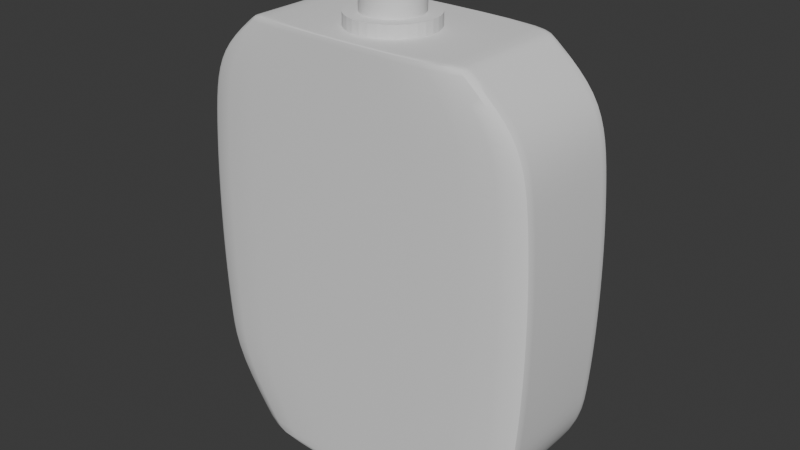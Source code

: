 # Source: Perfume_Bottle.blend  (saved by Blender 4.3.34; exported with 4.5.12 LTS)
import bpy
from mathutils import Matrix  # noqa: F401  (used for matrix-valued properties, if any)

bpy.ops.wm.read_factory_settings(use_empty=True)
scene = bpy.context.scene
scene.name = 'Scene'

# ---- collections
col_collection = bpy.data.collections.new('Collection'); scene.collection.children.link(col_collection)

# ---- node groups
ng_smooth_by_angle = bpy.data.node_groups.new('Smooth by Angle', 'GeometryNodeTree')
_s = ng_smooth_by_angle.interface.new_socket(name='Mesh', in_out='OUTPUT', socket_type='NodeSocketGeometry')
_s = ng_smooth_by_angle.interface.new_socket(name='Mesh', in_out='INPUT', socket_type='NodeSocketGeometry')
_s = ng_smooth_by_angle.interface.new_socket(name='Angle', in_out='INPUT', socket_type='NodeSocketFloat')
_s.subtype = 'ANGLE'
_s.default_value = 0.5236
_s.min_value = 0.0
_s.max_value = 3.142
_s.description = 'Maximum face angle for smooth edges'
_s = ng_smooth_by_angle.interface.new_socket(name='Ignore Sharpness', in_out='INPUT', socket_type='NodeSocketBool')
_s.force_non_field = True
ng_smooth_by_angle.description = 'Set the sharpness of mesh edges based on the angle between the neighboring faces'
ng_smooth_by_angle.is_modifier = True
_N = ng_smooth_by_angle.nodes; _L = ng_smooth_by_angle.links
n0 = _N.new('GeometryNodeSetShadeSmooth'); n0.name = 'Set Shade Smooth'; n0.location = (120, -80)
n0.domain = 'EDGE'
n1 = _N.new('GeometryNodeSetShadeSmooth'); n1.name = 'Set Shade Smooth.001'; n1.location = (300, -80)
n2 = _N.new('NodeGroupOutput'); n2.name = 'Group Output'; n2.location = (480, -80)
n3 = _N.new('GeometryNodeInputMeshEdgeAngle'); n3.name = 'Edge Angle'; n3.location = (-440, -240)
n4 = _N.new('NodeGroupInput'); n4.name = 'Group Input'; n4.location = (-80, -80)
n5 = _N.new('GeometryNodeInputEdgeSmooth'); n5.name = 'Is Edge Smooth'; n5.location = (-260, -120)
n6 = _N.new('GeometryNodeInputShadeSmooth'); n6.name = 'Is Shade Smooth'; n6.location = (-440, -397)
n7 = _N.new('FunctionNodeCompare'); n7.name = 'Compare'; n7.location = (-260, -260)
n7.operation = 'LESS_EQUAL'
n7.inputs[6].default_value = (0.0, 0.0, 0.0, 0.0)
n7.inputs[7].default_value = (0.0, 0.0, 0.0, 0.0)
n8 = _N.new('FunctionNodeBooleanMath'); n8.name = 'Boolean Math.001'; n8.location = (-80, -260)
n9 = _N.new('NodeGroupInput'); n9.name = 'Group Input.001'; n9.location = (-440, -329)
n10 = _N.new('NodeGroupInput'); n10.name = 'Group Input.002'; n10.location = (-259, -189)
n11 = _N.new('FunctionNodeBooleanMath'); n11.name = 'Boolean Math'; n11.location = (-80, -149)
n11.operation = 'OR'
n12 = _N.new('FunctionNodeBooleanMath'); n12.name = 'Boolean Math.002'; n12.location = (-260, -380)
n12.operation = 'OR'
n13 = _N.new('NodeGroupInput'); n13.name = 'Group Input.003'; n13.location = (-440, -460)
_L.new(n3.outputs[0], n7.inputs[0])
_L.new(n1.outputs[0], n2.inputs[0])
_L.new(n9.outputs[1], n7.inputs[1])
_L.new(n7.outputs[0], n8.inputs[0])
_L.new(n4.outputs[0], n0.inputs[0])
_L.new(n0.outputs[0], n1.inputs[0])
_L.new(n8.outputs[0], n0.inputs[2])
_L.new(n10.outputs[2], n11.inputs[1])
_L.new(n5.outputs[0], n11.inputs[0])
_L.new(n11.outputs[0], n0.inputs[1])
_L.new(n13.outputs[2], n12.inputs[1])
_L.new(n6.outputs[0], n12.inputs[0])
_L.new(n12.outputs[0], n8.inputs[1])
n2.is_active_output = True

# ---- world
world_world = bpy.data.worlds.new('World'); scene.world = world_world
world_world.use_nodes = True; world_world.node_tree.nodes.clear()
_N = world_world.node_tree.nodes; _L = world_world.node_tree.links
n0 = _N.new('ShaderNodeOutputWorld'); n0.name = 'World Output'; n0.location = (300, 300)
n1 = _N.new('ShaderNodeBackground'); n1.name = 'Background'; n1.location = (10, 300)
n1.inputs[0].default_value = (0.05088, 0.05088, 0.05088, 1.0)
_L.new(n1.outputs[0], n0.inputs[0])
n0.is_active_output = True
world_world.color = (0.05088, 0.05088, 0.05088)
world_world.sun_shadow_jitter_overblur = 0.0

# ---- meshes
me_plane = bpy.data.meshes.new('Plane')
me_plane.from_pydata([(-0.7375, -1.214, 9.37e-09), (0.7375, -1.214, 9.37e-09), (-0.6957, 1.214, -9.37e-09), (0.6957, 1.214, -9.37e-09), (-1.065, -0.8406, 6.486e-09), (-1.066, 0.8321, -6.42e-09), (-1.098, -0.5956, 4.596e-09), (-1.119, -0.3104, 2.395e-09), (-1.126, -0.004261, 3.288e-11), (-1.12, 0.3019, -2.329e-09), (-1.099, 0.5871, -4.53e-09), (1.066, 0.8321, -6.42e-09), (1.065, -0.8406, 6.486e-09), (1.099, 0.5871, -4.53e-09), (1.12, 0.3019, -2.329e-09), (1.126, -0.004261, 3.288e-11), (1.119, -0.3104, 2.395e-09), (1.098, -0.5956, 4.596e-09), (-0.9624, 1.023, -7.895e-09), (0.9624, 1.023, -7.895e-09), (0.6957, 1.214, -9.37e-09), (-0.6957, 1.214, -9.37e-09), (-0.7375, -1.214, 9.37e-09), (0.7375, -1.214, 9.37e-09), (-0.7375, -1.214, -0.8782), (0.7375, -1.214, -0.8782), (0.6957, 1.214, -0.8782), (-0.6957, 1.214, -0.8782), (1.099, 0.5871, -0.8782), (1.066, 0.8321, -0.8782), (-1.066, 0.8321, -0.8782), (-1.099, 0.5871, -0.8782), (1.12, 0.3019, -0.8782), (-1.12, 0.3019, -0.8782), (1.126, -0.004261, -0.8782), (-1.126, -0.004261, -0.8782), (1.119, -0.3104, -0.8782), (-1.119, -0.3104, -0.8782), (1.098, -0.5956, -0.8782), (-1.098, -0.5956, -0.8782), (1.065, -0.8406, -0.8782), (-1.065, -0.8406, -0.8782), (-0.7375, -1.214, -0.8782), (0.7375, -1.214, -0.8782), (-0.9624, 1.023, -0.8782), (0.6957, 1.214, -0.8782), (-0.6957, 1.214, -0.8782), (0.9624, 1.023, -0.8782), (-1.098, -0.5956, -0.7767), (-1.098, -0.5956, -0.1015), (-1.098, -0.5956, -0.6642), (-1.098, -0.5956, -0.5516), (-1.098, -0.5956, -0.4391), (-1.098, -0.5956, -0.3266), (-1.098, -0.5956, -0.214), (-1.119, -0.3104, -0.1022), (-1.119, -0.3104, -0.776), (-1.119, -0.3104, -0.2145), (-1.119, -0.3104, -0.3268), (-1.119, -0.3104, -0.4391), (-1.119, -0.3104, -0.5514), (-1.119, -0.3104, -0.6637), (-0.7375, -1.214, -0.7797), (-0.7375, -1.214, -0.09846), (-0.7375, -1.214, -0.6662), (-0.7375, -1.214, -0.5527), (-0.7375, -1.214, -0.4391), (-0.7375, -1.214, -0.3256), (-0.7375, -1.214, -0.212), (-1.065, -0.8406, -0.1002), (-1.065, -0.8406, -0.778), (-1.065, -0.8406, -0.2132), (-1.065, -0.8406, -0.3261), (-1.065, -0.8406, -0.4391), (-1.065, -0.8406, -0.5521), (-1.065, -0.8406, -0.665), (1.12, 0.3019, -0.7756), (1.12, 0.3019, -0.1026), (1.12, 0.3019, -0.6634), (1.12, 0.3019, -0.5513), (1.12, 0.3019, -0.4391), (1.12, 0.3019, -0.3269), (1.12, 0.3019, -0.2148), (1.126, -0.004261, -0.1026), (1.126, -0.004261, -0.7756), (1.126, -0.004261, -0.2148), (1.126, -0.004261, -0.3269), (1.126, -0.004261, -0.4391), (1.126, -0.004261, -0.5513), (1.126, -0.004261, -0.6634), (0.6957, 1.214, -0.7809), (0.6957, 1.214, -0.09733), (0.6957, 1.214, -0.667), (0.6957, 1.214, -0.553), (0.6957, 1.214, -0.4391), (0.6957, 1.214, -0.3252), (0.6957, 1.214, -0.2113), (0.6957, 1.214, -0.09846), (0.6957, 1.214, -0.7797), (0.6957, 1.214, -0.212), (0.6957, 1.214, -0.3256), (0.6957, 1.214, -0.4391), (0.6957, 1.214, -0.5527), (0.6957, 1.214, -0.6662), (1.066, 0.8321, -0.7767), (1.066, 0.8321, -0.1015), (1.066, 0.8321, -0.6642), (1.066, 0.8321, -0.5516), (1.066, 0.8321, -0.4391), (1.066, 0.8321, -0.3266), (1.066, 0.8321, -0.214), (1.099, 0.5871, -0.1022), (1.099, 0.5871, -0.776), (1.099, 0.5871, -0.2145), (1.099, 0.5871, -0.3268), (1.099, 0.5871, -0.4391), (1.099, 0.5871, -0.5514), (1.099, 0.5871, -0.6637), (0.7375, -1.214, -0.7797), (0.7375, -1.214, -0.09846), (0.7375, -1.214, -0.6662), (0.7375, -1.214, -0.5527), (0.7375, -1.214, -0.4391), (0.7375, -1.214, -0.3256), (0.7375, -1.214, -0.212), (0.7375, -1.214, -0.09733), (0.7375, -1.214, -0.7809), (0.7375, -1.214, -0.2113), (0.7375, -1.214, -0.3252), (0.7375, -1.214, -0.4391), (0.7375, -1.214, -0.553), (0.7375, -1.214, -0.667), (-1.126, -0.004261, -0.7756), (-1.126, -0.004261, -0.1026), (-1.126, -0.004261, -0.6634), (-1.126, -0.004261, -0.5513), (-1.126, -0.004261, -0.4391), (-1.126, -0.004261, -0.3269), (-1.126, -0.004261, -0.2148), (-1.12, 0.3019, -0.1026), (-1.12, 0.3019, -0.7756), (-1.12, 0.3019, -0.2148), (-1.12, 0.3019, -0.3269), (-1.12, 0.3019, -0.4391), (-1.12, 0.3019, -0.5513), (-1.12, 0.3019, -0.6634), (-0.9624, 1.023, -0.778), (-0.9624, 1.023, -0.1002), (-0.9624, 1.023, -0.665), (-0.9624, 1.023, -0.5521), (-0.9624, 1.023, -0.4391), (-0.9624, 1.023, -0.3261), (-0.9624, 1.023, -0.2132), (-0.6957, 1.214, -0.09846), (-0.6957, 1.214, -0.7797), (-0.6957, 1.214, -0.212), (-0.6957, 1.214, -0.3256), (-0.6957, 1.214, -0.4391), (-0.6957, 1.214, -0.5527), (-0.6957, 1.214, -0.6662), (1.098, -0.5956, -0.7767), (1.098, -0.5956, -0.1015), (1.098, -0.5956, -0.6642), (1.098, -0.5956, -0.5516), (1.098, -0.5956, -0.4391), (1.098, -0.5956, -0.3266), (1.098, -0.5956, -0.214), (1.065, -0.8406, -0.1002), (1.065, -0.8406, -0.778), (1.065, -0.8406, -0.2132), (1.065, -0.8406, -0.3261), (1.065, -0.8406, -0.4391), (1.065, -0.8406, -0.5521), (1.065, -0.8406, -0.665), (0.9624, 1.023, -0.778), (0.9624, 1.023, -0.1002), (0.9624, 1.023, -0.665), (0.9624, 1.023, -0.5521), (0.9624, 1.023, -0.4391), (0.9624, 1.023, -0.3261), (0.9624, 1.023, -0.2132), (-1.099, 0.5871, -0.776), (-1.099, 0.5871, -0.1022), (-1.099, 0.5871, -0.6637), (-1.099, 0.5871, -0.5514), (-1.099, 0.5871, -0.4391), (-1.099, 0.5871, -0.3268), (-1.099, 0.5871, -0.2145), (-1.066, 0.8321, -0.1015), (-1.066, 0.8321, -0.7767), (-1.066, 0.8321, -0.214), (-1.066, 0.8321, -0.3266), (-1.066, 0.8321, -0.4391), (-1.066, 0.8321, -0.5516), (-1.066, 0.8321, -0.6642), (1.119, -0.3104, -0.1022), (1.119, -0.3104, -0.776), (1.119, -0.3104, -0.2145), (1.119, -0.3104, -0.3268), (1.119, -0.3104, -0.4391), (1.119, -0.3104, -0.5514), (1.119, -0.3104, -0.6637), (-0.7375, -1.214, -0.7809), (-0.7375, -1.214, -0.09733), (-0.7375, -1.214, -0.667), (-0.7375, -1.214, -0.553), (-0.7375, -1.214, -0.4391), (-0.7375, -1.214, -0.3252), (-0.7375, -1.214, -0.2113), (-0.6957, 1.214, -0.09733), (-0.6957, 1.214, -0.7809), (-0.6957, 1.214, -0.2113), (-0.6957, 1.214, -0.3252), (-0.6957, 1.214, -0.4391), (-0.6957, 1.214, -0.553), (-0.6957, 1.214, -0.667)], [], [(21, 2, 3, 20), (11, 13, 10, 5), (13, 14, 9, 10), (14, 15, 8, 9), (15, 16, 7, 8), (16, 17, 6, 7), (17, 12, 4, 6), (22, 4, 12, 23), (5, 18, 19, 11), (18, 21, 20, 19), (0, 22, 23, 1), (46, 45, 26, 27), (29, 30, 31, 28), (28, 31, 33, 32), (32, 33, 35, 34), (34, 35, 37, 36), (36, 37, 39, 38), (38, 39, 41, 40), (42, 43, 40, 41), (30, 29, 47, 44), (44, 47, 45, 46), (24, 25, 43, 42), (6, 4, 69, 49), (22, 0, 203, 63), (14, 13, 111, 77), (3, 2, 209, 91), (11, 19, 175, 105), (23, 12, 167, 119), (9, 8, 133, 139), (18, 5, 188, 147), (17, 16, 195, 161), (13, 11, 105, 111), (5, 10, 182, 188), (7, 6, 49, 55), (90, 210, 27, 26), (62, 202, 24, 42), (104, 174, 47, 29), (15, 14, 77, 83), (4, 22, 63, 69), (160, 196, 36, 38), (146, 189, 30, 44), (1, 23, 119, 125), (140, 132, 35, 33), (12, 17, 161, 167), (21, 18, 147, 153), (20, 3, 91, 97), (19, 20, 97, 175), (2, 21, 153, 209), (189, 181, 31, 30), (202, 126, 25, 24), (0, 1, 125, 203), (181, 140, 33, 31), (210, 154, 46, 27), (76, 112, 28, 32), (16, 15, 83, 195), (174, 98, 45, 47), (132, 56, 37, 35), (196, 84, 34, 36), (8, 7, 55, 133), (118, 168, 40, 43), (168, 160, 38, 40), (154, 146, 44, 46), (10, 9, 139, 182), (126, 118, 43, 25), (112, 104, 29, 28), (98, 90, 26, 45), (84, 76, 32, 34), (70, 62, 42, 41), (56, 48, 39, 37), (210, 90, 92, 215), (215, 92, 93, 214), (214, 93, 94, 213), (213, 94, 95, 212), (212, 95, 96, 211), (211, 96, 91, 209), (189, 146, 148, 194), (194, 148, 149, 193), (193, 149, 150, 192), (192, 150, 151, 191), (191, 151, 152, 190), (190, 152, 147, 188), (196, 160, 162, 201), (201, 162, 163, 200), (200, 163, 164, 199), (199, 164, 165, 198), (198, 165, 166, 197), (197, 166, 161, 195), (126, 202, 204, 131), (131, 204, 205, 130), (130, 205, 206, 129), (129, 206, 207, 128), (128, 207, 208, 127), (127, 208, 203, 125), (168, 118, 120, 173), (173, 120, 121, 172), (172, 121, 122, 171), (171, 122, 123, 170), (170, 123, 124, 169), (169, 124, 119, 167), (140, 181, 183, 145), (145, 183, 184, 144), (144, 184, 185, 143), (143, 185, 186, 142), (142, 186, 187, 141), (141, 187, 182, 139), (154, 210, 215, 159), (159, 215, 214, 158), (158, 214, 213, 157), (157, 213, 212, 156), (156, 212, 211, 155), (155, 211, 209, 153), (202, 62, 64, 204), (204, 64, 65, 205), (205, 65, 66, 206), (206, 66, 67, 207), (207, 67, 68, 208), (208, 68, 63, 203), (112, 76, 78, 117), (117, 78, 79, 116), (116, 79, 80, 115), (115, 80, 81, 114), (114, 81, 82, 113), (113, 82, 77, 111), (98, 174, 176, 103), (103, 176, 177, 102), (102, 177, 178, 101), (101, 178, 179, 100), (100, 179, 180, 99), (99, 180, 175, 97), (56, 132, 134, 61), (61, 134, 135, 60), (60, 135, 136, 59), (59, 136, 137, 58), (58, 137, 138, 57), (57, 138, 133, 55), (84, 196, 201, 89), (89, 201, 200, 88), (88, 200, 199, 87), (87, 199, 198, 86), (86, 198, 197, 85), (85, 197, 195, 83), (70, 48, 50, 75), (75, 50, 51, 74), (74, 51, 52, 73), (73, 52, 53, 72), (72, 53, 54, 71), (71, 54, 49, 69), (181, 189, 194, 183), (183, 194, 193, 184), (184, 193, 192, 185), (185, 192, 191, 186), (186, 191, 190, 187), (187, 190, 188, 182), (174, 104, 106, 176), (176, 106, 107, 177), (177, 107, 108, 178), (178, 108, 109, 179), (179, 109, 110, 180), (180, 110, 105, 175), (160, 168, 173, 162), (162, 173, 172, 163), (163, 172, 171, 164), (164, 171, 170, 165), (165, 170, 169, 166), (166, 169, 167, 161), (146, 154, 159, 148), (148, 159, 158, 149), (149, 158, 157, 150), (150, 157, 156, 151), (151, 156, 155, 152), (152, 155, 153, 147), (132, 140, 145, 134), (134, 145, 144, 135), (135, 144, 143, 136), (136, 143, 142, 137), (137, 142, 141, 138), (138, 141, 139, 133), (118, 126, 131, 120), (120, 131, 130, 121), (121, 130, 129, 122), (122, 129, 128, 123), (123, 128, 127, 124), (124, 127, 125, 119), (104, 112, 117, 106), (106, 117, 116, 107), (107, 116, 115, 108), (108, 115, 114, 109), (109, 114, 113, 110), (110, 113, 111, 105), (90, 98, 103, 92), (92, 103, 102, 93), (93, 102, 101, 94), (94, 101, 100, 95), (95, 100, 99, 96), (96, 99, 97, 91), (76, 84, 89, 78), (78, 89, 88, 79), (79, 88, 87, 80), (80, 87, 86, 81), (81, 86, 85, 82), (82, 85, 83, 77), (62, 70, 75, 64), (64, 75, 74, 65), (65, 74, 73, 66), (66, 73, 72, 67), (67, 72, 71, 68), (68, 71, 69, 63), (48, 56, 61, 50), (50, 61, 60, 51), (51, 60, 59, 52), (52, 59, 58, 53), (53, 58, 57, 54), (54, 57, 55, 49), (48, 70, 41, 39)])
me_plane.polygons.foreach_set('use_smooth', [True] * 214)
_uv = me_plane.uv_layers.new(name='UVMap')
_uv.uv.foreach_set('vector', [0.0, 1.0, 0.0, 1.0, 1.0, 1.0, 1.0, 1.0, 1.0, 0.8426, 0.9955, 0.7417, 0.004453, 0.7417, 0.0, 0.8426, 0.9955, 0.7417, 0.9827, 0.6243, 0.01726, 0.6243, 0.004453, 0.7417, 0.9827, 0.6243, 0.9647, 0.4982, 0.03528, 0.4982, 0.01726, 0.6243, 0.9647, 0.4982, 0.9827, 0.3722, 0.01726, 0.3722, 0.03528, 0.4982, 0.9827, 0.3722, 0.9955, 0.2547, 0.004454, 0.2547, 0.01726, 0.3722, 0.9955, 0.2547, 1.0, 0.1539, 0.0, 0.1539, 0.004454, 0.2547, 0.0, 0.0, 0.0, 0.1539, 1.0, 0.1539, 1.0, 0.0, 0.0, 0.8426, 0.0, 0.9213, 1.0, 0.9213, 1.0, 0.8426, 0.0, 0.9213, 0.0, 1.0, 1.0, 1.0, 1.0, 0.9213, 0.0, 0.0, 0.0, 0.0, 1.0, 0.0, 1.0, 0.0, 0.0, 1.0, 1.0, 1.0, 1.0, 1.0, 0.0, 1.0, 1.0, 0.8426, 0.0, 0.8426, 0.004453, 0.7417, 0.9955, 0.7417, 0.9955, 0.7417, 0.004453, 0.7417, 0.01726, 0.6243, 0.9827, 0.6243, 0.9827, 0.6243, 0.01726, 0.6243, 0.03528, 0.4982, 0.9647, 0.4982, 0.9647, 0.4982, 0.03528, 0.4982, 0.01726, 0.3722, 0.9827, 0.3722, 0.9827, 0.3722, 0.01726, 0.3722, 0.004454, 0.2547, 0.9955, 0.2547, 0.9955, 0.2547, 0.004454, 0.2547, 0.0, 0.1539, 1.0, 0.1539, 0.0, 0.0, 1.0, 0.0, 1.0, 0.1539, 0.0, 0.1539, 0.0, 0.8426, 1.0, 0.8426, 1.0, 0.9213, 0.0, 0.9213, 0.0, 0.9213, 1.0, 0.9213, 1.0, 1.0, 0.0, 1.0, 0.0, 0.0, 1.0, 0.0, 1.0, 0.0, 0.0, 0.0, 0.004454, 0.2547, 0.0, 0.1539, 0.0, 0.1539, 0.004454, 0.2547, 0.0, 0.0, 0.0, 0.0, 0.0, 0.0, 0.0, 0.0, 0.9827, 0.6243, 0.9955, 0.7417, 0.9955, 0.7417, 0.9827, 0.6243, 1.0, 1.0, 0.0, 1.0, 0.0, 1.0, 1.0, 1.0, 1.0, 0.8426, 1.0, 0.9213, 1.0, 0.9213, 1.0, 0.8426, 1.0, 0.0, 1.0, 0.1539, 1.0, 0.1539, 1.0, 0.0, 0.01726, 0.6243, 0.03528, 0.4982, 0.03528, 0.4982, 0.01726, 0.6243, 0.0, 0.9213, 0.0, 0.8426, 0.0, 0.8426, 0.0, 0.9213, 0.9955, 0.2547, 0.9827, 0.3722, 0.9827, 0.3722, 0.9955, 0.2547, 0.9955, 0.7417, 1.0, 0.8426, 1.0, 0.8426, 0.9955, 0.7417, 0.0, 0.8426, 0.004453, 0.7417, 0.004453, 0.7417, 0.0, 0.8426, 0.01726, 0.3722, 0.004454, 0.2547, 0.004454, 0.2547, 0.01726, 0.3722, 1.0, 1.0, 0.0, 1.0, 0.0, 1.0, 1.0, 1.0, 0.0, 0.0, 0.0, 0.0, 0.0, 0.0, 0.0, 0.0, 1.0, 0.8426, 1.0, 0.9213, 1.0, 0.9213, 1.0, 0.8426, 0.9647, 0.4982, 0.9827, 0.6243, 0.9827, 0.6243, 0.9647, 0.4982, 0.0, 0.1539, 0.0, 0.0, 0.0, 0.0, 0.0, 0.1539, 0.9955, 0.2547, 0.9827, 0.3722, 0.9827, 0.3722, 0.9955, 0.2547, 0.0, 0.9213, 0.0, 0.8426, 0.0, 0.8426, 0.0, 0.9213, 1.0, 0.0, 1.0, 0.0, 1.0, 0.0, 1.0, 0.0, 0.01726, 0.6243, 0.03528, 0.4982, 0.03528, 0.4982, 0.01726, 0.6243, 1.0, 0.1539, 0.9955, 0.2547, 0.9955, 0.2547, 1.0, 0.1539, 0.0, 1.0, 0.0, 0.9213, 0.0, 0.9213, 0.0, 1.0, 1.0, 1.0, 1.0, 1.0, 1.0, 1.0, 1.0, 1.0, 1.0, 0.9213, 1.0, 1.0, 1.0, 1.0, 1.0, 0.9213, 0.0, 1.0, 0.0, 1.0, 0.0, 1.0, 0.0, 1.0, 0.0, 0.8426, 0.004453, 0.7417, 0.004453, 0.7417, 0.0, 0.8426, 0.0, 0.0, 1.0, 0.0, 1.0, 0.0, 0.0, 0.0, 0.0, 0.0, 1.0, 0.0, 1.0, 0.0, 0.0, 0.0, 0.004453, 0.7417, 0.01726, 0.6243, 0.01726, 0.6243, 0.004453, 0.7417, 0.0, 1.0, 0.0, 1.0, 0.0, 1.0, 0.0, 1.0, 0.9827, 0.6243, 0.9955, 0.7417, 0.9955, 0.7417, 0.9827, 0.6243, 0.9827, 0.3722, 0.9647, 0.4982, 0.9647, 0.4982, 0.9827, 0.3722, 1.0, 0.9213, 1.0, 1.0, 1.0, 1.0, 1.0, 0.9213, 0.03528, 0.4982, 0.01726, 0.3722, 0.01726, 0.3722, 0.03528, 0.4982, 0.9827, 0.3722, 0.9647, 0.4982, 0.9647, 0.4982, 0.9827, 0.3722, 0.03528, 0.4982, 0.01726, 0.3722, 0.01726, 0.3722, 0.03528, 0.4982, 1.0, 0.0, 1.0, 0.1539, 1.0, 0.1539, 1.0, 0.0, 1.0, 0.1539, 0.9955, 0.2547, 0.9955, 0.2547, 1.0, 0.1539, 0.0, 1.0, 0.0, 0.9213, 0.0, 0.9213, 0.0, 1.0, 0.004453, 0.7417, 0.01726, 0.6243, 0.01726, 0.6243, 0.004453, 0.7417, 1.0, 0.0, 1.0, 0.0, 1.0, 0.0, 1.0, 0.0, 0.9955, 0.7417, 1.0, 0.8426, 1.0, 0.8426, 0.9955, 0.7417, 1.0, 1.0, 1.0, 1.0, 1.0, 1.0, 1.0, 1.0, 0.9647, 0.4982, 0.9827, 0.6243, 0.9827, 0.6243, 0.9647, 0.4982, 0.0, 0.1539, 0.0, 0.0, 0.0, 0.0, 0.0, 0.1539, 0.01726, 0.3722, 0.004454, 0.2547, 0.004454, 0.2547, 0.01726, 0.3722, 0.0, 1.0, 1.0, 1.0, 1.0, 1.0, 0.0, 1.0, 0.0, 1.0, 1.0, 1.0, 1.0, 1.0, 0.0, 1.0, 0.0, 1.0, 1.0, 1.0, 1.0, 1.0, 0.0, 1.0, 0.0, 1.0, 1.0, 1.0, 1.0, 1.0, 0.0, 1.0, 0.0, 1.0, 1.0, 1.0, 1.0, 1.0, 0.0, 1.0, 0.0, 1.0, 1.0, 1.0, 1.0, 1.0, 0.0, 1.0, 0.0, 0.8426, 0.0, 0.9213, 0.0, 0.9213, 0.0, 0.8426, 0.0, 0.8426, 0.0, 0.9213, 0.0, 0.9213, 0.0, 0.8426, 0.0, 0.8426, 0.0, 0.9213, 0.0, 0.9213, 0.0, 0.8426, 0.0, 0.8426, 0.0, 0.9213, 0.0, 0.9213, 0.0, 0.8426, 0.0, 0.8426, 0.0, 0.9213, 0.0, 0.9213, 0.0, 0.8426, 0.0, 0.8426, 0.0, 0.9213, 0.0, 0.9213, 0.0, 0.8426, 0.9827, 0.3722, 0.9955, 0.2547, 0.9955, 0.2547, 0.9827, 0.3722, 0.9827, 0.3722, 0.9955, 0.2547, 0.9955, 0.2547, 0.9827, 0.3722, 0.9827, 0.3722, 0.9955, 0.2547, 0.9955, 0.2547, 0.9827, 0.3722, 0.9827, 0.3722, 0.9955, 0.2547, 0.9955, 0.2547, 0.9827, 0.3722, 0.9827, 0.3722, 0.9955, 0.2547, 0.9955, 0.2547, 0.9827, 0.3722, 0.9827, 0.3722, 0.9955, 0.2547, 0.9955, 0.2547, 0.9827, 0.3722, 1.0, 0.0, 0.0, 0.0, 0.0, 0.0, 1.0, 0.0, 1.0, 0.0, 0.0, 0.0, 0.0, 0.0, 1.0, 0.0, 1.0, 0.0, 0.0, 0.0, 0.0, 0.0, 1.0, 0.0, 1.0, 0.0, 0.0, 0.0, 0.0, 0.0, 1.0, 0.0, 1.0, 0.0, 0.0, 0.0, 0.0, 0.0, 1.0, 0.0, 1.0, 0.0, 0.0, 0.0, 0.0, 0.0, 1.0, 0.0, 1.0, 0.1539, 1.0, 0.0, 1.0, 0.0, 1.0, 0.1539, 1.0, 0.1539, 1.0, 0.0, 1.0, 0.0, 1.0, 0.1539, 1.0, 0.1539, 1.0, 0.0, 1.0, 0.0, 1.0, 0.1539, 1.0, 0.1539, 1.0, 0.0, 1.0, 0.0, 1.0, 0.1539, 1.0, 0.1539, 1.0, 0.0, 1.0, 0.0, 1.0, 0.1539, 1.0, 0.1539, 1.0, 0.0, 1.0, 0.0, 1.0, 0.1539, 0.01726, 0.6243, 0.004453, 0.7417, 0.004453, 0.7417, 0.01726, 0.6243, 0.01726, 0.6243, 0.004453, 0.7417, 0.004453, 0.7417, 0.01726, 0.6243, 0.01726, 0.6243, 0.004453, 0.7417, 0.004453, 0.7417, 0.01726, 0.6243, 0.01726, 0.6243, 0.004453, 0.7417, 0.004453, 0.7417, 0.01726, 0.6243, 0.01726, 0.6243, 0.004453, 0.7417, 0.004453, 0.7417, 0.01726, 0.6243, 0.01726, 0.6243, 0.004453, 0.7417, 0.004453, 0.7417, 0.01726, 0.6243, 0.0, 1.0, 0.0, 1.0, 0.0, 1.0, 0.0, 1.0, 0.0, 1.0, 0.0, 1.0, 0.0, 1.0, 0.0, 1.0, 0.0, 1.0, 0.0, 1.0, 0.0, 1.0, 0.0, 1.0, 0.0, 1.0, 0.0, 1.0, 0.0, 1.0, 0.0, 1.0, 0.0, 1.0, 0.0, 1.0, 0.0, 1.0, 0.0, 1.0, 0.0, 1.0, 0.0, 1.0, 0.0, 1.0, 0.0, 1.0, 0.0, 0.0, 0.0, 0.0, 0.0, 0.0, 0.0, 0.0, 0.0, 0.0, 0.0, 0.0, 0.0, 0.0, 0.0, 0.0, 0.0, 0.0, 0.0, 0.0, 0.0, 0.0, 0.0, 0.0, 0.0, 0.0, 0.0, 0.0, 0.0, 0.0, 0.0, 0.0, 0.0, 0.0, 0.0, 0.0, 0.0, 0.0, 0.0, 0.0, 0.0, 0.0, 0.0, 0.0, 0.0, 0.0, 0.0, 0.0, 0.9955, 0.7417, 0.9827, 0.6243, 0.9827, 0.6243, 0.9955, 0.7417, 0.9955, 0.7417, 0.9827, 0.6243, 0.9827, 0.6243, 0.9955, 0.7417, 0.9955, 0.7417, 0.9827, 0.6243, 0.9827, 0.6243, 0.9955, 0.7417, 0.9955, 0.7417, 0.9827, 0.6243, 0.9827, 0.6243, 0.9955, 0.7417, 0.9955, 0.7417, 0.9827, 0.6243, 0.9827, 0.6243, 0.9955, 0.7417, 0.9955, 0.7417, 0.9827, 0.6243, 0.9827, 0.6243, 0.9955, 0.7417, 1.0, 1.0, 1.0, 0.9213, 1.0, 0.9213, 1.0, 1.0, 1.0, 1.0, 1.0, 0.9213, 1.0, 0.9213, 1.0, 1.0, 1.0, 1.0, 1.0, 0.9213, 1.0, 0.9213, 1.0, 1.0, 1.0, 1.0, 1.0, 0.9213, 1.0, 0.9213, 1.0, 1.0, 1.0, 1.0, 1.0, 0.9213, 1.0, 0.9213, 1.0, 1.0, 1.0, 1.0, 1.0, 0.9213, 1.0, 0.9213, 1.0, 1.0, 0.01726, 0.3722, 0.03528, 0.4982, 0.03528, 0.4982, 0.01726, 0.3722, 0.01726, 0.3722, 0.03528, 0.4982, 0.03528, 0.4982, 0.01726, 0.3722, 0.01726, 0.3722, 0.03528, 0.4982, 0.03528, 0.4982, 0.01726, 0.3722, 0.01726, 0.3722, 0.03528, 0.4982, 0.03528, 0.4982, 0.01726, 0.3722, 0.01726, 0.3722, 0.03528, 0.4982, 0.03528, 0.4982, 0.01726, 0.3722, 0.01726, 0.3722, 0.03528, 0.4982, 0.03528, 0.4982, 0.01726, 0.3722, 0.9647, 0.4982, 0.9827, 0.3722, 0.9827, 0.3722, 0.9647, 0.4982, 0.9647, 0.4982, 0.9827, 0.3722, 0.9827, 0.3722, 0.9647, 0.4982, 0.9647, 0.4982, 0.9827, 0.3722, 0.9827, 0.3722, 0.9647, 0.4982, 0.9647, 0.4982, 0.9827, 0.3722, 0.9827, 0.3722, 0.9647, 0.4982, 0.9647, 0.4982, 0.9827, 0.3722, 0.9827, 0.3722, 0.9647, 0.4982, 0.9647, 0.4982, 0.9827, 0.3722, 0.9827, 0.3722, 0.9647, 0.4982, 0.0, 0.1539, 0.004454, 0.2547, 0.004454, 0.2547, 0.0, 0.1539, 0.0, 0.1539, 0.004454, 0.2547, 0.004454, 0.2547, 0.0, 0.1539, 0.0, 0.1539, 0.004454, 0.2547, 0.004454, 0.2547, 0.0, 0.1539, 0.0, 0.1539, 0.004454, 0.2547, 0.004454, 0.2547, 0.0, 0.1539, 0.0, 0.1539, 0.004454, 0.2547, 0.004454, 0.2547, 0.0, 0.1539, 0.0, 0.1539, 0.004454, 0.2547, 0.004454, 0.2547, 0.0, 0.1539, 0.004453, 0.7417, 0.0, 0.8426, 0.0, 0.8426, 0.004453, 0.7417, 0.004453, 0.7417, 0.0, 0.8426, 0.0, 0.8426, 0.004453, 0.7417, 0.004453, 0.7417, 0.0, 0.8426, 0.0, 0.8426, 0.004453, 0.7417, 0.004453, 0.7417, 0.0, 0.8426, 0.0, 0.8426, 0.004453, 0.7417, 0.004453, 0.7417, 0.0, 0.8426, 0.0, 0.8426, 0.004453, 0.7417, 0.004453, 0.7417, 0.0, 0.8426, 0.0, 0.8426, 0.004453, 0.7417, 1.0, 0.9213, 1.0, 0.8426, 1.0, 0.8426, 1.0, 0.9213, 1.0, 0.9213, 1.0, 0.8426, 1.0, 0.8426, 1.0, 0.9213, 1.0, 0.9213, 1.0, 0.8426, 1.0, 0.8426, 1.0, 0.9213, 1.0, 0.9213, 1.0, 0.8426, 1.0, 0.8426, 1.0, 0.9213, 1.0, 0.9213, 1.0, 0.8426, 1.0, 0.8426, 1.0, 0.9213, 1.0, 0.9213, 1.0, 0.8426, 1.0, 0.8426, 1.0, 0.9213, 0.9955, 0.2547, 1.0, 0.1539, 1.0, 0.1539, 0.9955, 0.2547, 0.9955, 0.2547, 1.0, 0.1539, 1.0, 0.1539, 0.9955, 0.2547, 0.9955, 0.2547, 1.0, 0.1539, 1.0, 0.1539, 0.9955, 0.2547, 0.9955, 0.2547, 1.0, 0.1539, 1.0, 0.1539, 0.9955, 0.2547, 0.9955, 0.2547, 1.0, 0.1539, 1.0, 0.1539, 0.9955, 0.2547, 0.9955, 0.2547, 1.0, 0.1539, 1.0, 0.1539, 0.9955, 0.2547, 0.0, 0.9213, 0.0, 1.0, 0.0, 1.0, 0.0, 0.9213, 0.0, 0.9213, 0.0, 1.0, 0.0, 1.0, 0.0, 0.9213, 0.0, 0.9213, 0.0, 1.0, 0.0, 1.0, 0.0, 0.9213, 0.0, 0.9213, 0.0, 1.0, 0.0, 1.0, 0.0, 0.9213, 0.0, 0.9213, 0.0, 1.0, 0.0, 1.0, 0.0, 0.9213, 0.0, 0.9213, 0.0, 1.0, 0.0, 1.0, 0.0, 0.9213, 0.03528, 0.4982, 0.01726, 0.6243, 0.01726, 0.6243, 0.03528, 0.4982, 0.03528, 0.4982, 0.01726, 0.6243, 0.01726, 0.6243, 0.03528, 0.4982, 0.03528, 0.4982, 0.01726, 0.6243, 0.01726, 0.6243, 0.03528, 0.4982, 0.03528, 0.4982, 0.01726, 0.6243, 0.01726, 0.6243, 0.03528, 0.4982, 0.03528, 0.4982, 0.01726, 0.6243, 0.01726, 0.6243, 0.03528, 0.4982, 0.03528, 0.4982, 0.01726, 0.6243, 0.01726, 0.6243, 0.03528, 0.4982, 1.0, 0.0, 1.0, 0.0, 1.0, 0.0, 1.0, 0.0, 1.0, 0.0, 1.0, 0.0, 1.0, 0.0, 1.0, 0.0, 1.0, 0.0, 1.0, 0.0, 1.0, 0.0, 1.0, 0.0, 1.0, 0.0, 1.0, 0.0, 1.0, 0.0, 1.0, 0.0, 1.0, 0.0, 1.0, 0.0, 1.0, 0.0, 1.0, 0.0, 1.0, 0.0, 1.0, 0.0, 1.0, 0.0, 1.0, 0.0, 1.0, 0.8426, 0.9955, 0.7417, 0.9955, 0.7417, 1.0, 0.8426, 1.0, 0.8426, 0.9955, 0.7417, 0.9955, 0.7417, 1.0, 0.8426, 1.0, 0.8426, 0.9955, 0.7417, 0.9955, 0.7417, 1.0, 0.8426, 1.0, 0.8426, 0.9955, 0.7417, 0.9955, 0.7417, 1.0, 0.8426, 1.0, 0.8426, 0.9955, 0.7417, 0.9955, 0.7417, 1.0, 0.8426, 1.0, 0.8426, 0.9955, 0.7417, 0.9955, 0.7417, 1.0, 0.8426, 1.0, 1.0, 1.0, 1.0, 1.0, 1.0, 1.0, 1.0, 1.0, 1.0, 1.0, 1.0, 1.0, 1.0, 1.0, 1.0, 1.0, 1.0, 1.0, 1.0, 1.0, 1.0, 1.0, 1.0, 1.0, 1.0, 1.0, 1.0, 1.0, 1.0, 1.0, 1.0, 1.0, 1.0, 1.0, 1.0, 1.0, 1.0, 1.0, 1.0, 1.0, 1.0, 1.0, 1.0, 1.0, 1.0, 1.0, 1.0, 0.9827, 0.6243, 0.9647, 0.4982, 0.9647, 0.4982, 0.9827, 0.6243, 0.9827, 0.6243, 0.9647, 0.4982, 0.9647, 0.4982, 0.9827, 0.6243, 0.9827, 0.6243, 0.9647, 0.4982, 0.9647, 0.4982, 0.9827, 0.6243, 0.9827, 0.6243, 0.9647, 0.4982, 0.9647, 0.4982, 0.9827, 0.6243, 0.9827, 0.6243, 0.9647, 0.4982, 0.9647, 0.4982, 0.9827, 0.6243, 0.9827, 0.6243, 0.9647, 0.4982, 0.9647, 0.4982, 0.9827, 0.6243, 0.0, 0.0, 0.0, 0.1539, 0.0, 0.1539, 0.0, 0.0, 0.0, 0.0, 0.0, 0.1539, 0.0, 0.1539, 0.0, 0.0, 0.0, 0.0, 0.0, 0.1539, 0.0, 0.1539, 0.0, 0.0, 0.0, 0.0, 0.0, 0.1539, 0.0, 0.1539, 0.0, 0.0, 0.0, 0.0, 0.0, 0.1539, 0.0, 0.1539, 0.0, 0.0, 0.0, 0.0, 0.0, 0.1539, 0.0, 0.1539, 0.0, 0.0, 0.004454, 0.2547, 0.01726, 0.3722, 0.01726, 0.3722, 0.004454, 0.2547, 0.004454, 0.2547, 0.01726, 0.3722, 0.01726, 0.3722, 0.004454, 0.2547, 0.004454, 0.2547, 0.01726, 0.3722, 0.01726, 0.3722, 0.004454, 0.2547, 0.004454, 0.2547, 0.01726, 0.3722, 0.01726, 0.3722, 0.004454, 0.2547, 0.004454, 0.2547, 0.01726, 0.3722, 0.01726, 0.3722, 0.004454, 0.2547, 0.004454, 0.2547, 0.01726, 0.3722, 0.01726, 0.3722, 0.004454, 0.2547, 0.004454, 0.2547, 0.0, 0.1539, 0.0, 0.1539, 0.004454, 0.2547])
me_plane.update()
me_cube_001 = bpy.data.meshes.new('Cube.001')
me_cube_001.from_pydata([(-1.0, -1.0, -1.0), (-1.0, -1.0, 1.0), (-1.0, 1.0, -1.0), (-1.0, 1.0, 1.0), (1.0, -1.0, -1.0), (1.0, -1.0, 1.0), (1.0, 1.0, -1.0), (1.0, 1.0, 1.0), (-1.0, -0.7742, -1.0), (-1.0, 0.7719, -1.0), (-1.0, -0.5165, -1.0), (-1.0, -0.2589, -1.0), (-1.0, -0.001161, -1.0), (-1.0, 0.2565, -1.0), (-1.0, 0.5142, -1.0), (-1.0, 0.7719, 1.0), (-1.0, -0.7742, 1.0), (-1.0, 0.5142, 1.0), (-1.0, 0.2565, 1.0), (-1.0, -0.001161, 1.0), (-1.0, -0.2589, 1.0), (-1.0, -0.5165, 1.0), (1.0, 0.7719, -1.0), (1.0, -0.7742, -1.0), (1.0, 0.5142, -1.0), (1.0, 0.2565, -1.0), (1.0, -0.001161, -1.0), (1.0, -0.2589, -1.0), (1.0, -0.5165, -1.0), (1.0, -0.7742, 1.0), (1.0, 0.7719, 1.0), (1.0, -0.5165, 1.0), (1.0, -0.2589, 1.0), (1.0, -0.001161, 1.0), (1.0, 0.2565, 1.0), (1.0, 0.5142, 1.0)], [], [(7, 3, 15, 30), (2, 3, 7, 6), (4, 5, 1, 0), (9, 15, 3, 2), (6, 7, 30, 22), (29, 16, 1, 5), (8, 23, 4, 0), (23, 29, 5, 4), (2, 6, 22, 9), (16, 29, 31, 21), (21, 31, 32, 20), (20, 32, 33, 19), (19, 33, 34, 18), (18, 34, 35, 17), (17, 35, 30, 15), (23, 8, 10, 28), (28, 10, 11, 27), (27, 11, 12, 26), (26, 12, 13, 25), (25, 13, 14, 24), (24, 14, 9, 22), (29, 23, 28, 31), (31, 28, 27, 32), (32, 27, 26, 33), (33, 26, 25, 34), (34, 25, 24, 35), (35, 24, 22, 30), (15, 9, 14, 17), (17, 14, 13, 18), (18, 13, 12, 19), (19, 12, 11, 20), (20, 11, 10, 21), (21, 10, 8, 16), (0, 1, 16, 8)])
me_cube_001.polygons.foreach_set('use_smooth', [True] * 34)
_uv = me_cube_001.uv_layers.new(name='UVMap')
_uv.uv.foreach_set('vector', [0.625, 0.5, 0.875, 0.5, 0.875, 0.5285, 0.625, 0.5285, 0.375, 0.25, 0.625, 0.25, 0.625, 0.5, 0.375, 0.5, 0.375, 0.75, 0.625, 0.75, 0.625, 1.0, 0.375, 1.0, 0.375, 0.2215, 0.625, 0.2215, 0.625, 0.25, 0.375, 0.25, 0.375, 0.5, 0.625, 0.5, 0.625, 0.5285, 0.375, 0.5285, 0.625, 0.7218, 0.875, 0.7218, 0.875, 0.75, 0.625, 0.75, 0.125, 0.7218, 0.375, 0.7218, 0.375, 0.75, 0.125, 0.75, 0.375, 0.7218, 0.625, 0.7218, 0.625, 0.75, 0.375, 0.75, 0.125, 0.5, 0.375, 0.5, 0.375, 0.5285, 0.125, 0.5285, 0.875, 0.7218, 0.625, 0.7218, 0.625, 0.6896, 0.875, 0.6896, 0.875, 0.6896, 0.625, 0.6896, 0.625, 0.6574, 0.875, 0.6574, 0.875, 0.6574, 0.625, 0.6574, 0.625, 0.6251, 0.875, 0.6251, 0.875, 0.6251, 0.625, 0.6251, 0.625, 0.5929, 0.875, 0.5929, 0.875, 0.5929, 0.625, 0.5929, 0.625, 0.5607, 0.875, 0.5607, 0.875, 0.5607, 0.625, 0.5607, 0.625, 0.5285, 0.875, 0.5285, 0.375, 0.7218, 0.125, 0.7218, 0.125, 0.6896, 0.375, 0.6896, 0.375, 0.6896, 0.125, 0.6896, 0.125, 0.6574, 0.375, 0.6574, 0.375, 0.6574, 0.125, 0.6574, 0.125, 0.6251, 0.375, 0.6251, 0.375, 0.6251, 0.125, 0.6251, 0.125, 0.5929, 0.375, 0.5929, 0.375, 0.5929, 0.125, 0.5929, 0.125, 0.5607, 0.375, 0.5607, 0.375, 0.5607, 0.125, 0.5607, 0.125, 0.5285, 0.375, 0.5285, 0.625, 0.7218, 0.375, 0.7218, 0.375, 0.6896, 0.625, 0.6896, 0.625, 0.6896, 0.375, 0.6896, 0.375, 0.6574, 0.625, 0.6574, 0.625, 0.6574, 0.375, 0.6574, 0.375, 0.6251, 0.625, 0.6251, 0.625, 0.6251, 0.375, 0.6251, 0.375, 0.5929, 0.625, 0.5929, 0.625, 0.5929, 0.375, 0.5929, 0.375, 0.5607, 0.625, 0.5607, 0.625, 0.5607, 0.375, 0.5607, 0.375, 0.5285, 0.625, 0.5285, 0.625, 0.2215, 0.375, 0.2215, 0.375, 0.1893, 0.625, 0.1893, 0.625, 0.1893, 0.375, 0.1893, 0.375, 0.1571, 0.625, 0.1571, 0.625, 0.1571, 0.375, 0.1571, 0.375, 0.1249, 0.625, 0.1249, 0.625, 0.1249, 0.375, 0.1249, 0.375, 0.09264, 0.625, 0.09264, 0.625, 0.09264, 0.375, 0.09264, 0.375, 0.06043, 0.625, 0.06043, 0.625, 0.06043, 0.375, 0.06043, 0.375, 0.02822, 0.625, 0.02822, 0.375, 0.0, 0.625, 0.0, 0.625, 0.02822, 0.375, 0.02822])
me_cube_001.update()
me_circle = bpy.data.meshes.new('Circle')
me_circle.from_pydata([(-7.76e-09, 1.413, 9.843e-07), (-0.2756, 1.386, 9.843e-07), (-0.5407, 1.305, 9.843e-07), (-0.7849, 1.175, 9.843e-07), (-0.999, 0.999, 9.843e-07), (-1.175, 0.7849, 9.843e-07), (-1.305, 0.5407, 9.843e-07), (-1.386, 0.2756, 9.843e-07), (-1.413, 9.843e-08, 9.843e-07), (-1.386, -0.2756, 9.843e-07), (-1.305, -0.5407, 9.843e-07), (-1.175, -0.7849, 9.843e-07), (-0.999, -0.999, 9.843e-07), (-0.7849, -1.175, 9.843e-07), (-0.5407, -1.305, 9.843e-07), (-0.2756, -1.386, 9.843e-07), (-7.76e-09, -1.413, 9.843e-07), (0.2756, -1.386, 9.843e-07), (0.5407, -1.305, 9.843e-07), (0.7849, -1.175, 9.843e-07), (0.999, -0.999, 9.843e-07), (1.175, -0.7849, 9.843e-07), (1.305, -0.5407, 9.843e-07), (1.386, -0.2756, 9.843e-07), (1.413, 9.843e-08, 9.843e-07), (1.386, 0.2756, 9.843e-07), (1.305, 0.5407, 9.843e-07), (1.175, 0.7849, 9.843e-07), (0.999, 0.999, 9.843e-07), (0.7849, 1.175, 9.843e-07), (0.5407, 1.305, 9.843e-07), (0.2756, 1.386, 9.843e-07), (-0.2088, 1.05, 0.4081), (-6.478e-09, 1.07, 0.4081), (-0.4096, 0.989, 0.4081), (-0.5947, 0.89, 0.4081), (-0.7569, 0.7569, 0.4081), (-0.89, 0.5947, 0.4081), (-0.989, 0.4096, 0.4081), (-1.05, 0.2088, 0.4081), (-1.07, 9.971e-08, 0.4081), (-1.05, -0.2088, 0.4081), (-0.989, -0.4096, 0.4081), (-0.89, -0.5947, 0.4081), (-0.7569, -0.7569, 0.4081), (-0.5947, -0.89, 0.4081), (-0.4096, -0.989, 0.4081), (-0.2088, -1.05, 0.4081), (-6.478e-09, -1.07, 0.4081), (0.2088, -1.05, 0.4081), (0.4096, -0.989, 0.4081), (0.5947, -0.89, 0.4081), (0.7569, -0.7569, 0.4081), (0.89, -0.5947, 0.4081), (0.989, -0.4096, 0.4081), (1.05, -0.2088, 0.4081), (1.07, 9.971e-08, 0.4081), (1.05, 0.2088, 0.4081), (0.989, 0.4096, 0.4081), (0.89, 0.5947, 0.4081), (0.7569, 0.7569, 0.4081), (0.5947, 0.89, 0.4081), (0.4096, 0.989, 0.4081), (0.2088, 1.05, 0.4081), (-0.2756, 1.386, 0.4081), (-7.76e-09, 1.413, 0.4081), (-0.5407, 1.305, 0.4081), (-0.7849, 1.175, 0.4081), (-0.999, 0.999, 0.4081), (-1.175, 0.7849, 0.4081), (-1.305, 0.5407, 0.4081), (-1.386, 0.2756, 0.4081), (-1.413, 9.843e-08, 0.4081), (-1.386, -0.2756, 0.4081), (-1.305, -0.5407, 0.4081), (-1.175, -0.7849, 0.4081), (-0.999, -0.999, 0.4081), (-0.7849, -1.175, 0.4081), (-0.5407, -1.305, 0.4081), (-0.2756, -1.386, 0.4081), (-7.76e-09, -1.413, 0.4081), (0.2756, -1.386, 0.4081), (0.5407, -1.305, 0.4081), (0.7849, -1.175, 0.4081), (0.999, -0.999, 0.4081), (1.175, -0.7849, 0.4081), (1.305, -0.5407, 0.4081), (1.386, -0.2756, 0.4081), (1.413, 9.843e-08, 0.4081), (1.386, 0.2756, 0.4081), (1.305, 0.5407, 0.4081), (1.175, 0.7849, 0.4081), (0.999, 0.999, 0.4081), (0.7849, 1.175, 0.4081), (0.5407, 1.305, 0.4081), (0.2756, 1.386, 0.4081), (-2.685e-09, 0.9611, -1.027), (-2.685e-09, 0.9611, 1.843), (0.06035, 0.9592, -1.027), (0.06035, 0.9592, 1.843), (0.1205, 0.9535, -1.027), (0.1205, 0.9535, 1.843), (0.1801, 0.944, -1.027), (0.1801, 0.944, 1.843), (0.239, 0.9309, -1.027), (0.239, 0.9309, 1.843), (0.297, 0.914, -1.027), (0.297, 0.914, 1.843), (0.3538, 0.8936, -1.027), (0.3538, 0.8936, 1.843), (0.4092, 0.8696, -1.027), (0.4092, 0.8696, 1.843), (0.463, 0.8422, -1.027), (0.463, 0.8422, 1.843), (0.515, 0.8115, -1.027), (0.515, 0.8115, 1.843), (0.5649, 0.7775, -1.027), (0.5649, 0.7775, 1.843), (0.6126, 0.7405, -1.027), (0.6126, 0.7405, 1.843), (0.6579, 0.7006, -1.027), (0.6579, 0.7006, 1.843), (0.7006, 0.6579, -1.027), (0.7006, 0.6579, 1.843), (0.7405, 0.6126, -1.027), (0.7405, 0.6126, 1.843), (0.7775, 0.5649, -1.027), (0.7775, 0.5649, 1.843), (0.8115, 0.515, -1.027), (0.8115, 0.515, 1.843), (0.8422, 0.463, -1.027), (0.8422, 0.463, 1.843), (0.8696, 0.4092, -1.027), (0.8696, 0.4092, 1.843), (0.8936, 0.3538, -1.027), (0.8936, 0.3538, 1.843), (0.914, 0.297, -1.027), (0.914, 0.297, 1.843), (0.9309, 0.239, -1.027), (0.9309, 0.239, 1.843), (0.944, 0.1801, -1.027), (0.944, 0.1801, 1.843), (0.9535, 0.1205, -1.027), (0.9535, 0.1205, 1.843), (0.9592, 0.06035, -1.027), (0.9592, 0.06035, 1.843), (0.9611, 2.291e-07, -1.027), (0.9611, 2.291e-07, 1.843), (0.9592, -0.06035, -1.027), (0.9592, -0.06035, 1.843), (0.9535, -0.1205, -1.027), (0.9535, -0.1205, 1.843), (0.944, -0.1801, -1.027), (0.944, -0.1801, 1.843), (0.9309, -0.239, -1.027), (0.9309, -0.239, 1.843), (0.914, -0.297, -1.027), (0.914, -0.297, 1.843), (0.8936, -0.3538, -1.027), (0.8936, -0.3538, 1.843), (0.8696, -0.4092, -1.027), (0.8696, -0.4092, 1.843), (0.8422, -0.463, -1.027), (0.8422, -0.463, 1.843), (0.8115, -0.515, -1.027), (0.8115, -0.515, 1.843), (0.7775, -0.5649, -1.027), (0.7775, -0.5649, 1.843), (0.7405, -0.6126, -1.027), (0.7405, -0.6126, 1.843), (0.7006, -0.6579, -1.027), (0.7006, -0.6579, 1.843), (0.6579, -0.7006, -1.027), (0.6579, -0.7006, 1.843), (0.6126, -0.7405, -1.027), (0.6126, -0.7405, 1.843), (0.5649, -0.7775, -1.027), (0.5649, -0.7775, 1.843), (0.515, -0.8115, -1.027), (0.515, -0.8115, 1.843), (0.463, -0.8422, -1.027), (0.463, -0.8422, 1.843), (0.4092, -0.8696, -1.027), (0.4092, -0.8696, 1.843), (0.3538, -0.8936, -1.027), (0.3538, -0.8936, 1.843), (0.297, -0.914, -1.027), (0.297, -0.914, 1.843), (0.239, -0.9309, -1.027), (0.239, -0.9309, 1.843), (0.1801, -0.944, -1.027), (0.1801, -0.944, 1.843), (0.1205, -0.9535, -1.027), (0.1205, -0.9535, 1.843), (0.06035, -0.9592, -1.027), (0.06035, -0.9592, 1.843), (-2.685e-09, -0.9611, -1.027), (-2.685e-09, -0.9611, 1.843), (-0.06035, -0.9592, -1.027), (-0.06035, -0.9592, 1.843), (-0.1205, -0.9535, -1.027), (-0.1205, -0.9535, 1.843), (-0.1801, -0.944, -1.027), (-0.1801, -0.944, 1.843), (-0.239, -0.9309, -1.027), (-0.239, -0.9309, 1.843), (-0.297, -0.914, -1.027), (-0.297, -0.914, 1.843), (-0.3538, -0.8936, -1.027), (-0.3538, -0.8936, 1.843), (-0.4092, -0.8696, -1.027), (-0.4092, -0.8696, 1.843), (-0.463, -0.8422, -1.027), (-0.463, -0.8422, 1.843), (-0.515, -0.8115, -1.027), (-0.515, -0.8115, 1.843), (-0.5649, -0.7775, -1.027), (-0.5649, -0.7775, 1.843), (-0.6126, -0.7405, -1.027), (-0.6126, -0.7405, 1.843), (-0.6579, -0.7006, -1.027), (-0.6579, -0.7006, 1.843), (-0.7006, -0.6579, -1.027), (-0.7006, -0.6579, 1.843), (-0.7405, -0.6126, -1.027), (-0.7405, -0.6126, 1.843), (-0.7775, -0.5649, -1.027), (-0.7775, -0.5649, 1.843), (-0.8115, -0.515, -1.027), (-0.8115, -0.515, 1.843), (-0.8422, -0.463, -1.027), (-0.8422, -0.463, 1.843), (-0.8696, -0.4092, -1.027), (-0.8696, -0.4092, 1.843), (-0.8936, -0.3538, -1.027), (-0.8936, -0.3538, 1.843), (-0.914, -0.297, -1.027), (-0.914, -0.297, 1.843), (-0.9309, -0.239, -1.027), (-0.9309, -0.239, 1.843), (-0.944, -0.1801, -1.027), (-0.944, -0.1801, 1.843), (-0.9535, -0.1205, -1.027), (-0.9535, -0.1205, 1.843), (-0.9592, -0.06035, -1.027), (-0.9592, -0.06035, 1.843), (-0.9611, 2.291e-07, -1.027), (-0.9611, 2.291e-07, 1.843), (-0.9592, 0.06035, -1.027), (-0.9592, 0.06035, 1.843), (-0.9535, 0.1205, -1.027), (-0.9535, 0.1205, 1.843), (-0.944, 0.1801, -1.027), (-0.944, 0.1801, 1.843), (-0.9309, 0.239, -1.027), (-0.9309, 0.239, 1.843), (-0.914, 0.297, -1.027), (-0.914, 0.297, 1.843), (-0.8936, 0.3538, -1.027), (-0.8936, 0.3538, 1.843), (-0.8696, 0.4092, -1.027), (-0.8696, 0.4092, 1.843), (-0.8422, 0.463, -1.027), (-0.8422, 0.463, 1.843), (-0.8115, 0.515, -1.027), (-0.8115, 0.515, 1.843), (-0.7775, 0.5649, -1.027), (-0.7775, 0.5649, 1.843), (-0.7405, 0.6126, -1.027), (-0.7405, 0.6126, 1.843), (-0.7006, 0.6579, -1.027), (-0.7006, 0.6579, 1.843), (-0.6579, 0.7006, -1.027), (-0.6579, 0.7006, 1.843), (-0.6126, 0.7405, -1.027), (-0.6126, 0.7405, 1.843), (-0.5649, 0.7775, -1.027), (-0.5649, 0.7775, 1.843), (-0.515, 0.8115, -1.027), (-0.515, 0.8115, 1.843), (-0.463, 0.8422, -1.027), (-0.463, 0.8422, 1.843), (-0.4092, 0.8696, -1.027), (-0.4092, 0.8696, 1.843), (-0.3538, 0.8936, -1.027), (-0.3538, 0.8936, 1.843), (-0.297, 0.914, -1.027), (-0.297, 0.914, 1.843), (-0.239, 0.9309, -1.027), (-0.239, 0.9309, 1.843), (-0.1801, 0.944, -1.027), (-0.1801, 0.944, 1.843), (-0.1205, 0.9535, -1.027), (-0.1205, 0.9535, 1.843), (-0.06035, 0.9592, -1.027), (-0.06035, 0.9592, 1.843)], [], [(1, 2, 3, 4, 5, 6, 7, 8, 9, 10, 11, 12, 13, 14, 15, 16, 17, 18, 19, 20, 21, 22, 23, 24, 25, 26, 27, 28, 29, 30, 31, 0), (32, 33, 63, 62, 61, 60, 59, 58, 57, 56, 55, 54, 53, 52, 51, 50, 49, 48, 47, 46, 45, 44, 43, 42, 41, 40, 39, 38, 37, 36, 35, 34), (22, 21, 85, 86), (9, 8, 72, 73), (23, 22, 86, 87), (10, 9, 73, 74), (24, 23, 87, 88), (11, 10, 74, 75), (25, 24, 88, 89), (12, 11, 75, 76), (26, 25, 89, 90), (13, 12, 76, 77), (27, 26, 90, 91), (14, 13, 77, 78), (1, 0, 65, 64), (28, 27, 91, 92), (15, 14, 78, 79), (2, 1, 64, 66), (29, 28, 92, 93), (16, 15, 79, 80), (3, 2, 66, 67), (30, 29, 93, 94), (17, 16, 80, 81), (4, 3, 67, 68), (31, 30, 94, 95), (18, 17, 81, 82), (5, 4, 68, 69), (0, 31, 95, 65), (19, 18, 82, 83), (6, 5, 69, 70), (20, 19, 83, 84), (7, 6, 70, 71), (21, 20, 84, 85), (8, 7, 71, 72), (33, 32, 64, 65), (32, 34, 66, 64), (34, 35, 67, 66), (35, 36, 68, 67), (36, 37, 69, 68), (37, 38, 70, 69), (38, 39, 71, 70), (39, 40, 72, 71), (40, 41, 73, 72), (41, 42, 74, 73), (42, 43, 75, 74), (43, 44, 76, 75), (44, 45, 77, 76), (45, 46, 78, 77), (46, 47, 79, 78), (47, 48, 80, 79), (48, 49, 81, 80), (49, 50, 82, 81), (50, 51, 83, 82), (51, 52, 84, 83), (52, 53, 85, 84), (53, 54, 86, 85), (54, 55, 87, 86), (55, 56, 88, 87), (56, 57, 89, 88), (57, 58, 90, 89), (58, 59, 91, 90), (59, 60, 92, 91), (60, 61, 93, 92), (61, 62, 94, 93), (62, 63, 95, 94), (63, 33, 65, 95), (96, 97, 99, 98), (98, 99, 101, 100), (100, 101, 103, 102), (102, 103, 105, 104), (104, 105, 107, 106), (106, 107, 109, 108), (108, 109, 111, 110), (110, 111, 113, 112), (112, 113, 115, 114), (114, 115, 117, 116), (116, 117, 119, 118), (118, 119, 121, 120), (120, 121, 123, 122), (122, 123, 125, 124), (124, 125, 127, 126), (126, 127, 129, 128), (128, 129, 131, 130), (130, 131, 133, 132), (132, 133, 135, 134), (134, 135, 137, 136), (136, 137, 139, 138), (138, 139, 141, 140), (140, 141, 143, 142), (142, 143, 145, 144), (144, 145, 147, 146), (146, 147, 149, 148), (148, 149, 151, 150), (150, 151, 153, 152), (152, 153, 155, 154), (154, 155, 157, 156), (156, 157, 159, 158), (158, 159, 161, 160), (160, 161, 163, 162), (162, 163, 165, 164), (164, 165, 167, 166), (166, 167, 169, 168), (168, 169, 171, 170), (170, 171, 173, 172), (172, 173, 175, 174), (174, 175, 177, 176), (176, 177, 179, 178), (178, 179, 181, 180), (180, 181, 183, 182), (182, 183, 185, 184), (184, 185, 187, 186), (186, 187, 189, 188), (188, 189, 191, 190), (190, 191, 193, 192), (192, 193, 195, 194), (194, 195, 197, 196), (196, 197, 199, 198), (198, 199, 201, 200), (200, 201, 203, 202), (202, 203, 205, 204), (204, 205, 207, 206), (206, 207, 209, 208), (208, 209, 211, 210), (210, 211, 213, 212), (212, 213, 215, 214), (214, 215, 217, 216), (216, 217, 219, 218), (218, 219, 221, 220), (220, 221, 223, 222), (222, 223, 225, 224), (224, 225, 227, 226), (226, 227, 229, 228), (228, 229, 231, 230), (230, 231, 233, 232), (232, 233, 235, 234), (234, 235, 237, 236), (236, 237, 239, 238), (238, 239, 241, 240), (240, 241, 243, 242), (242, 243, 245, 244), (244, 245, 247, 246), (246, 247, 249, 248), (248, 249, 251, 250), (250, 251, 253, 252), (252, 253, 255, 254), (254, 255, 257, 256), (256, 257, 259, 258), (258, 259, 261, 260), (260, 261, 263, 262), (262, 263, 265, 264), (264, 265, 267, 266), (266, 267, 269, 268), (268, 269, 271, 270), (270, 271, 273, 272), (272, 273, 275, 274), (274, 275, 277, 276), (276, 277, 279, 278), (278, 279, 281, 280), (280, 281, 283, 282), (282, 283, 285, 284), (284, 285, 287, 286), (286, 287, 289, 288), (288, 289, 291, 290), (290, 291, 293, 292), (99, 97, 295, 293, 291, 289, 287, 285, 283, 281, 279, 277, 275, 273, 271, 269, 267, 265, 263, 261, 259, 257, 255, 253, 251, 249, 247, 245, 243, 241, 239, 237, 235, 233, 231, 229, 227, 225, 223, 221, 219, 217, 215, 213, 211, 209, 207, 205, 203, 201, 199, 197, 195, 193, 191, 189, 187, 185, 183, 181, 179, 177, 175, 173, 171, 169, 167, 165, 163, 161, 159, 157, 155, 153, 151, 149, 147, 145, 143, 141, 139, 137, 135, 133, 131, 129, 127, 125, 123, 121, 119, 117, 115, 113, 111, 109, 107, 105, 103, 101), (292, 293, 295, 294), (294, 295, 97, 96), (96, 98, 100, 102, 104, 106, 108, 110, 112, 114, 116, 118, 120, 122, 124, 126, 128, 130, 132, 134, 136, 138, 140, 142, 144, 146, 148, 150, 152, 154, 156, 158, 160, 162, 164, 166, 168, 170, 172, 174, 176, 178, 180, 182, 184, 186, 188, 190, 192, 194, 196, 198, 200, 202, 204, 206, 208, 210, 212, 214, 216, 218, 220, 222, 224, 226, 228, 230, 232, 234, 236, 238, 240, 242, 244, 246, 248, 250, 252, 254, 256, 258, 260, 262, 264, 266, 268, 270, 272, 274, 276, 278, 280, 282, 284, 286, 288, 290, 292, 294)])
_uv = me_circle.uv_layers.new(name='UVMap')
_uv.uv.foreach_set('vector', [0.0, 0.0, 0.0, 0.0, 0.0, 0.0, 0.0, 0.0, 0.0, 0.0, 0.0, 0.0, 0.0, 0.0, 0.0, 0.0, 0.0, 0.0, 0.0, 0.0, 0.0, 0.0, 0.0, 0.0, 0.0, 0.0, 0.0, 0.0, 0.0, 0.0, 0.0, 0.0, 0.0, 0.0, 0.0, 0.0, 0.0, 0.0, 0.0, 0.0, 0.0, 0.0, 0.0, 0.0, 0.0, 0.0, 0.0, 0.0, 0.0, 0.0, 0.0, 0.0, 0.0, 0.0, 0.0, 0.0, 0.0, 0.0, 0.0, 0.0, 0.0, 0.0, 0.0, 0.0, 0.0, 0.0, 0.0, 0.0, 0.0, 0.0, 0.0, 0.0, 0.0, 0.0, 0.0, 0.0, 0.0, 0.0, 0.0, 0.0, 0.0, 0.0, 0.0, 0.0, 0.0, 0.0, 0.0, 0.0, 0.0, 0.0, 0.0, 0.0, 0.0, 0.0, 0.0, 0.0, 0.0, 0.0, 0.0, 0.0, 0.0, 0.0, 0.0, 0.0, 0.0, 0.0, 0.0, 0.0, 0.0, 0.0, 0.0, 0.0, 0.0, 0.0, 0.0, 0.0, 0.0, 0.0, 0.0, 0.0, 0.0, 0.0, 0.0, 0.0, 0.0, 0.0, 0.0, 0.0, 0.0, 0.0, 0.0, 0.0, 0.0, 0.0, 0.0, 0.0, 0.0, 0.0, 0.0, 0.0, 0.0, 0.0, 0.0, 0.0, 0.0, 0.0, 0.0, 0.0, 0.0, 0.0, 0.0, 0.0, 0.0, 0.0, 0.0, 0.0, 0.0, 0.0, 0.0, 0.0, 0.0, 0.0, 0.0, 0.0, 0.0, 0.0, 0.0, 0.0, 0.0, 0.0, 0.0, 0.0, 0.0, 0.0, 0.0, 0.0, 0.0, 0.0, 0.0, 0.0, 0.0, 0.0, 0.0, 0.0, 0.0, 0.0, 0.0, 0.0, 0.0, 0.0, 0.0, 0.0, 0.0, 0.0, 0.0, 0.0, 0.0, 0.0, 0.0, 0.0, 0.0, 0.0, 0.0, 0.0, 0.0, 0.0, 0.0, 0.0, 0.0, 0.0, 0.0, 0.0, 0.0, 0.0, 0.0, 0.0, 0.0, 0.0, 0.0, 0.0, 0.0, 0.0, 0.0, 0.0, 0.0, 0.0, 0.0, 0.0, 0.0, 0.0, 0.0, 0.0, 0.0, 0.0, 0.0, 0.0, 0.0, 0.0, 0.0, 0.0, 0.0, 0.0, 0.0, 0.0, 0.0, 0.0, 0.0, 0.0, 0.0, 0.0, 0.0, 0.0, 0.0, 0.0, 0.0, 0.0, 0.0, 0.0, 0.0, 0.0, 0.0, 0.0, 0.0, 0.0, 0.0, 0.0, 0.0, 0.0, 0.0, 0.0, 0.0, 0.0, 0.0, 0.0, 0.0, 0.0, 0.0, 0.0, 0.0, 0.0, 0.0, 0.0, 0.0, 0.0, 0.0, 0.0, 0.0, 0.0, 0.0, 0.0, 0.0, 0.0, 0.0, 0.0, 0.0, 0.0, 0.0, 0.0, 0.0, 0.0, 0.0, 0.0, 0.0, 0.0, 0.0, 0.0, 0.0, 0.0, 0.0, 0.0, 0.0, 0.0, 0.0, 0.0, 0.0, 0.0, 0.0, 0.0, 0.0, 0.0, 0.0, 0.0, 0.0, 0.0, 0.0, 0.0, 0.0, 0.0, 0.0, 0.0, 0.0, 0.0, 0.0, 0.0, 0.0, 0.0, 0.0, 0.0, 0.0, 0.0, 0.0, 0.0, 0.0, 0.0, 0.0, 0.0, 0.0, 0.0, 0.0, 0.0, 0.0, 0.0, 0.0, 0.0, 0.0, 0.0, 0.0, 0.0, 0.0, 0.0, 0.0, 0.0, 0.0, 0.0, 0.0, 0.0, 0.0, 0.0, 0.0, 0.0, 0.0, 0.0, 0.0, 0.0, 0.0, 0.0, 0.0, 0.0, 0.0, 0.0, 0.0, 0.0, 0.0, 0.0, 0.0, 0.0, 0.0, 0.0, 0.0, 0.0, 0.0, 0.0, 0.0, 0.0, 0.0, 0.0, 0.0, 0.0, 0.0, 0.0, 0.0, 0.0, 0.0, 0.0, 0.0, 0.0, 0.0, 0.0, 0.0, 0.0, 0.0, 0.0, 0.0, 0.0, 0.0, 0.0, 0.0, 0.0, 0.0, 0.0, 0.0, 0.0, 0.0, 0.0, 0.0, 0.0, 0.0, 0.0, 0.0, 0.0, 0.0, 0.0, 0.0, 0.0, 0.0, 0.0, 0.0, 0.0, 0.0, 0.0, 0.0, 0.0, 0.0, 0.0, 0.0, 0.0, 0.0, 0.0, 0.0, 0.0, 0.0, 0.0, 0.0, 0.0, 0.0, 0.0, 0.0, 0.0, 0.0, 0.0, 0.0, 0.0, 0.0, 0.0, 0.0, 0.0, 0.0, 0.0, 0.0, 0.0, 0.0, 0.0, 0.0, 0.0, 0.0, 0.0, 0.0, 0.0, 0.0, 0.0, 0.0, 0.0, 0.0, 0.0, 0.0, 0.0, 0.0, 0.0, 0.0, 0.0, 0.0, 0.0, 0.0, 0.0, 0.0, 0.0, 0.0, 0.0, 0.0, 0.0, 0.0, 0.0, 0.0, 0.0, 0.0, 0.0, 0.0, 0.0, 0.0, 0.0, 0.0, 0.0, 0.0, 0.0, 0.0, 0.0, 0.0, 0.0, 0.0, 0.0, 0.0, 0.0, 0.0, 0.0, 0.0, 0.0, 0.0, 0.0, 0.0, 0.0, 0.0, 0.0, 0.0, 0.0, 0.0, 0.0, 0.0, 0.0, 0.0, 0.0, 0.0, 0.0, 0.0, 0.0, 0.0, 0.0, 0.0, 0.0, 0.0, 0.0, 0.0, 0.0, 0.0, 0.0, 0.0, 0.0, 0.0, 0.0, 0.0, 0.0, 0.0, 0.0, 0.0, 0.0, 0.0, 0.0, 0.0, 0.0, 0.0, 0.0, 0.0, 0.0, 0.0, 0.0, 0.0, 0.0, 0.0, 0.0, 0.0, 0.0, 0.0, 0.0, 0.0, 0.0, 0.0, 0.0, 0.0, 0.0, 0.0, 0.0, 0.0, 0.0, 0.0, 0.0, 0.0, 0.0, 0.0, 0.0, 0.0, 0.0, 0.0, 0.0, 0.0, 0.0, 0.0, 0.0, 0.0, 0.0, 0.0, 0.0, 0.0, 0.0, 0.0, 0.0, 0.0, 0.0, 0.0, 0.0, 0.0, 0.0, 0.0, 0.0, 0.0, 0.0, 0.0, 0.0, 0.0, 0.0, 0.0, 0.0, 0.0, 0.0, 0.0, 0.0, 0.0, 0.0, 0.0, 0.0, 0.0, 0.0, 1.0, 0.5, 1.0, 1.0, 0.99, 1.0, 0.99, 0.5, 0.99, 0.5, 0.99, 1.0, 0.98, 1.0, 0.98, 0.5, 0.98, 0.5, 0.98, 1.0, 0.97, 1.0, 0.97, 0.5, 0.97, 0.5, 0.97, 1.0, 0.96, 1.0, 0.96, 0.5, 0.96, 0.5, 0.96, 1.0, 0.95, 1.0, 0.95, 0.5, 0.95, 0.5, 0.95, 1.0, 0.94, 1.0, 0.94, 0.5, 0.94, 0.5, 0.94, 1.0, 0.93, 1.0, 0.93, 0.5, 0.93, 0.5, 0.93, 1.0, 0.92, 1.0, 0.92, 0.5, 0.92, 0.5, 0.92, 1.0, 0.91, 1.0, 0.91, 0.5, 0.91, 0.5, 0.91, 1.0, 0.9, 1.0, 0.9, 0.5, 0.9, 0.5, 0.9, 1.0, 0.89, 1.0, 0.89, 0.5, 0.89, 0.5, 0.89, 1.0, 0.88, 1.0, 0.88, 0.5, 0.88, 0.5, 0.88, 1.0, 0.87, 1.0, 0.87, 0.5, 0.87, 0.5, 0.87, 1.0, 0.86, 1.0, 0.86, 0.5, 0.86, 0.5, 0.86, 1.0, 0.85, 1.0, 0.85, 0.5, 0.85, 0.5, 0.85, 1.0, 0.84, 1.0, 0.84, 0.5, 0.84, 0.5, 0.84, 1.0, 0.83, 1.0, 0.83, 0.5, 0.83, 0.5, 0.83, 1.0, 0.82, 1.0, 0.82, 0.5, 0.82, 0.5, 0.82, 1.0, 0.81, 1.0, 0.81, 0.5, 0.81, 0.5, 0.81, 1.0, 0.8, 1.0, 0.8, 0.5, 0.8, 0.5, 0.8, 1.0, 0.79, 1.0, 0.79, 0.5, 0.79, 0.5, 0.79, 1.0, 0.78, 1.0, 0.78, 0.5, 0.78, 0.5, 0.78, 1.0, 0.77, 1.0, 0.77, 0.5, 0.77, 0.5, 0.77, 1.0, 0.76, 1.0, 0.76, 0.5, 0.76, 0.5, 0.76, 1.0, 0.75, 1.0, 0.75, 0.5, 0.75, 0.5, 0.75, 1.0, 0.74, 1.0, 0.74, 0.5, 0.74, 0.5, 0.74, 1.0, 0.73, 1.0, 0.73, 0.5, 0.73, 0.5, 0.73, 1.0, 0.72, 1.0, 0.72, 0.5, 0.72, 0.5, 0.72, 1.0, 0.71, 1.0, 0.71, 0.5, 0.71, 0.5, 0.71, 1.0, 0.7, 1.0, 0.7, 0.5, 0.7, 0.5, 0.7, 1.0, 0.69, 1.0, 0.69, 0.5, 0.69, 0.5, 0.69, 1.0, 0.68, 1.0, 0.68, 0.5, 0.68, 0.5, 0.68, 1.0, 0.67, 1.0, 0.67, 0.5, 0.67, 0.5, 0.67, 1.0, 0.66, 1.0, 0.66, 0.5, 0.66, 0.5, 0.66, 1.0, 0.65, 1.0, 0.65, 0.5, 0.65, 0.5, 0.65, 1.0, 0.64, 1.0, 0.64, 0.5, 0.64, 0.5, 0.64, 1.0, 0.63, 1.0, 0.63, 0.5, 0.63, 0.5, 0.63, 1.0, 0.62, 1.0, 0.62, 0.5, 0.62, 0.5, 0.62, 1.0, 0.61, 1.0, 0.61, 0.5, 0.61, 0.5, 0.61, 1.0, 0.6, 1.0, 0.6, 0.5, 0.6, 0.5, 0.6, 1.0, 0.59, 1.0, 0.59, 0.5, 0.59, 0.5, 0.59, 1.0, 0.58, 1.0, 0.58, 0.5, 0.58, 0.5, 0.58, 1.0, 0.57, 1.0, 0.57, 0.5, 0.57, 0.5, 0.57, 1.0, 0.56, 1.0, 0.56, 0.5, 0.56, 0.5, 0.56, 1.0, 0.55, 1.0, 0.55, 0.5, 0.55, 0.5, 0.55, 1.0, 0.54, 1.0, 0.54, 0.5, 0.54, 0.5, 0.54, 1.0, 0.53, 1.0, 0.53, 0.5, 0.53, 0.5, 0.53, 1.0, 0.52, 1.0, 0.52, 0.5, 0.52, 0.5, 0.52, 1.0, 0.51, 1.0, 0.51, 0.5, 0.51, 0.5, 0.51, 1.0, 0.5, 1.0, 0.5, 0.5, 0.5, 0.5, 0.5, 1.0, 0.49, 1.0, 0.49, 0.5, 0.49, 0.5, 0.49, 1.0, 0.48, 1.0, 0.48, 0.5, 0.48, 0.5, 0.48, 1.0, 0.47, 1.0, 0.47, 0.5, 0.47, 0.5, 0.47, 1.0, 0.46, 1.0, 0.46, 0.5, 0.46, 0.5, 0.46, 1.0, 0.45, 1.0, 0.45, 0.5, 0.45, 0.5, 0.45, 1.0, 0.44, 1.0, 0.44, 0.5, 0.44, 0.5, 0.44, 1.0, 0.43, 1.0, 0.43, 0.5, 0.43, 0.5, 0.43, 1.0, 0.42, 1.0, 0.42, 0.5, 0.42, 0.5, 0.42, 1.0, 0.41, 1.0, 0.41, 0.5, 0.41, 0.5, 0.41, 1.0, 0.4, 1.0, 0.4, 0.5, 0.4, 0.5, 0.4, 1.0, 0.39, 1.0, 0.39, 0.5, 0.39, 0.5, 0.39, 1.0, 0.38, 1.0, 0.38, 0.5, 0.38, 0.5, 0.38, 1.0, 0.37, 1.0, 0.37, 0.5, 0.37, 0.5, 0.37, 1.0, 0.36, 1.0, 0.36, 0.5, 0.36, 0.5, 0.36, 1.0, 0.35, 1.0, 0.35, 0.5, 0.35, 0.5, 0.35, 1.0, 0.34, 1.0, 0.34, 0.5, 0.34, 0.5, 0.34, 1.0, 0.33, 1.0, 0.33, 0.5, 0.33, 0.5, 0.33, 1.0, 0.32, 1.0, 0.32, 0.5, 0.32, 0.5, 0.32, 1.0, 0.31, 1.0, 0.31, 0.5, 0.31, 0.5, 0.31, 1.0, 0.3, 1.0, 0.3, 0.5, 0.3, 0.5, 0.3, 1.0, 0.29, 1.0, 0.29, 0.5, 0.29, 0.5, 0.29, 1.0, 0.28, 1.0, 0.28, 0.5, 0.28, 0.5, 0.28, 1.0, 0.27, 1.0, 0.27, 0.5, 0.27, 0.5, 0.27, 1.0, 0.26, 1.0, 0.26, 0.5, 0.26, 0.5, 0.26, 1.0, 0.25, 1.0, 0.25, 0.5, 0.25, 0.5, 0.25, 1.0, 0.24, 1.0, 0.24, 0.5, 0.24, 0.5, 0.24, 1.0, 0.23, 1.0, 0.23, 0.5, 0.23, 0.5, 0.23, 1.0, 0.22, 1.0, 0.22, 0.5, 0.22, 0.5, 0.22, 1.0, 0.21, 1.0, 0.21, 0.5, 0.21, 0.5, 0.21, 1.0, 0.2, 1.0, 0.2, 0.5, 0.2, 0.5, 0.2, 1.0, 0.19, 1.0, 0.19, 0.5, 0.19, 0.5, 0.19, 1.0, 0.18, 1.0, 0.18, 0.5, 0.18, 0.5, 0.18, 1.0, 0.17, 1.0, 0.17, 0.5, 0.17, 0.5, 0.17, 1.0, 0.16, 1.0, 0.16, 0.5, 0.16, 0.5, 0.16, 1.0, 0.15, 1.0, 0.15, 0.5, 0.15, 0.5, 0.15, 1.0, 0.14, 1.0, 0.14, 0.5, 0.14, 0.5, 0.14, 1.0, 0.13, 1.0, 0.13, 0.5, 0.13, 0.5, 0.13, 1.0, 0.12, 1.0, 0.12, 0.5, 0.12, 0.5, 0.12, 1.0, 0.11, 1.0, 0.11, 0.5, 0.11, 0.5, 0.11, 1.0, 0.1, 1.0, 0.1, 0.5, 0.1, 0.5, 0.1, 1.0, 0.09, 1.0, 0.09, 0.5, 0.09, 0.5, 0.09, 1.0, 0.08, 1.0, 0.08, 0.5, 0.08, 0.5, 0.08, 1.0, 0.07, 1.0, 0.07, 0.5, 0.07, 0.5, 0.07, 1.0, 0.06, 1.0, 0.06, 0.5, 0.06, 0.5, 0.06, 1.0, 0.05, 1.0, 0.05, 0.5, 0.05, 0.5, 0.05, 1.0, 0.04, 1.0, 0.04, 0.5, 0.04, 0.5, 0.04, 1.0, 0.03, 1.0, 0.03, 0.5, 0.03, 0.5, 0.03, 1.0, 0.02, 1.0, 0.02, 0.5, 0.2651, 0.4895, 0.25, 0.49, 0.2349, 0.4895, 0.2199, 0.4881, 0.205, 0.4857, 0.1903, 0.4825, 0.1758, 0.4783, 0.1617, 0.4731, 0.1478, 0.4672, 0.1344, 0.4603, 0.1214, 0.4526, 0.1089, 0.4442, 0.09702, 0.4349, 0.08571, 0.425, 0.07505, 0.4143, 0.06508, 0.403, 0.05584, 0.3911, 0.04736, 0.3786, 0.03969, 0.3656, 0.03284, 0.3522, 0.02685, 0.3383, 0.02175, 0.3242, 0.01754, 0.3097, 0.01425, 0.295, 0.01189, 0.2801, 0.01047, 0.2651, 0.01, 0.25, 0.01047, 0.2349, 0.01189, 0.2199, 0.01425, 0.205, 0.01754, 0.1903, 0.02175, 0.1758, 0.02685, 0.1617, 0.03284, 0.1478, 0.03969, 0.1344, 0.04736, 0.1214, 0.05584, 0.1089, 0.06508, 0.09702, 0.07505, 0.08571, 0.08571, 0.07505, 0.09702, 0.06508, 0.1089, 0.05584, 0.1214, 0.04736, 0.1344, 0.03969, 0.1478, 0.03284, 0.1617, 0.02685, 0.1758, 0.02175, 0.1903, 0.01754, 0.205, 0.01425, 0.2199, 0.01189, 0.2349, 0.01047, 0.25, 0.01, 0.2651, 0.01047, 0.2801, 0.01189, 0.295, 0.01425, 0.3097, 0.01754, 0.3242, 0.02175, 0.3383, 0.02685, 0.3522, 0.03284, 0.3656, 0.03969, 0.3786, 0.04736, 0.3911, 0.05584, 0.403, 0.06508, 0.4143, 0.07505, 0.425, 0.08571, 0.4349, 0.09702, 0.4442, 0.1089, 0.4526, 0.1214, 0.4603, 0.1344, 0.4672, 0.1478, 0.4731, 0.1617, 0.4783, 0.1758, 0.4825, 0.1903, 0.4857, 0.205, 0.4881, 0.2199, 0.4895, 0.2349, 0.49, 0.25, 0.4895, 0.2651, 0.4881, 0.2801, 0.4857, 0.295, 0.4825, 0.3097, 0.4783, 0.3242, 0.4731, 0.3383, 0.4672, 0.3522, 0.4603, 0.3656, 0.4526, 0.3786, 0.4442, 0.3911, 0.4349, 0.403, 0.425, 0.4143, 0.4143, 0.425, 0.403, 0.4349, 0.3911, 0.4442, 0.3786, 0.4526, 0.3656, 0.4603, 0.3522, 0.4672, 0.3383, 0.4731, 0.3242, 0.4783, 0.3097, 0.4825, 0.295, 0.4857, 0.2801, 0.4881, 0.02, 0.5, 0.02, 1.0, 0.01, 1.0, 0.01, 0.5, 0.01, 0.5, 0.01, 1.0, 6.706e-07, 1.0, 6.706e-07, 0.5, 0.75, 0.49, 0.7651, 0.4895, 0.7801, 0.4881, 0.795, 0.4857, 0.8097, 0.4825, 0.8242, 0.4783, 0.8383, 0.4731, 0.8522, 0.4672, 0.8656, 0.4603, 0.8786, 0.4526, 0.8911, 0.4442, 0.903, 0.4349, 0.9143, 0.425, 0.925, 0.4143, 0.9349, 0.403, 0.9442, 0.3911, 0.9526, 0.3786, 0.9603, 0.3656, 0.9672, 0.3522, 0.9731, 0.3383, 0.9783, 0.3242, 0.9825, 0.3097, 0.9857, 0.295, 0.9881, 0.2801, 0.9895, 0.2651, 0.99, 0.25, 0.9895, 0.2349, 0.9881, 0.2199, 0.9857, 0.205, 0.9825, 0.1903, 0.9783, 0.1758, 0.9731, 0.1617, 0.9672, 0.1478, 0.9603, 0.1344, 0.9526, 0.1214, 0.9442, 0.1089, 0.9349, 0.09702, 0.925, 0.08571, 0.9143, 0.07505, 0.903, 0.06508, 0.8911, 0.05584, 0.8786, 0.04736, 0.8656, 0.03969, 0.8522, 0.03284, 0.8383, 0.02685, 0.8242, 0.02175, 0.8097, 0.01754, 0.795, 0.01425, 0.7801, 0.01189, 0.7651, 0.01047, 0.75, 0.01, 0.7349, 0.01047, 0.7199, 0.01189, 0.705, 0.01425, 0.6903, 0.01754, 0.6758, 0.02175, 0.6617, 0.02685, 0.6478, 0.03284, 0.6344, 0.03969, 0.6214, 0.04736, 0.6089, 0.05584, 0.597, 0.06508, 0.5857, 0.07505, 0.575, 0.08571, 0.5651, 0.09702, 0.5558, 0.1089, 0.5474, 0.1214, 0.5397, 0.1344, 0.5328, 0.1478, 0.5269, 0.1617, 0.5217, 0.1758, 0.5175, 0.1903, 0.5143, 0.205, 0.5119, 0.2199, 0.5105, 0.2349, 0.51, 0.25, 0.5105, 0.2651, 0.5119, 0.2801, 0.5143, 0.295, 0.5175, 0.3097, 0.5217, 0.3242, 0.5269, 0.3383, 0.5328, 0.3522, 0.5397, 0.3656, 0.5474, 0.3786, 0.5558, 0.3911, 0.5651, 0.403, 0.575, 0.4143, 0.5857, 0.425, 0.597, 0.4349, 0.6089, 0.4442, 0.6214, 0.4526, 0.6344, 0.4603, 0.6478, 0.4672, 0.6617, 0.4731, 0.6758, 0.4783, 0.6903, 0.4825, 0.705, 0.4857, 0.7199, 0.4881, 0.7349, 0.4895])
me_circle.update()

# ---- objects
ob_plane = bpy.data.objects.new('Plane', me_plane)
ob_cube = bpy.data.objects.new('Cube', me_cube_001)
ob_circle = bpy.data.objects.new('Circle', me_circle)

# ---- transforms, parenting, visibility, modifiers, constraints
ob_plane.location = (0.0, 0.0, 0.0)
ob_plane.rotation_euler = (1.571, -0.0, 0.0)
ob_plane.scale = (5.525, 6.225, 5.525)
_m = ob_plane.modifiers.new('Subdivision', 'SUBSURF')
_m.levels = 2
_m = ob_plane.modifiers.new('Smooth by Angle', 'NODES')
_m.node_group = ng_smooth_by_angle
_m.use_pin_to_last = True
_m.show_group_selector = False
ob_cube.location = (0.0, 2.285, 0.0)
ob_cube.scale = (5.236, 2.038, 6.588)
_m = ob_cube.modifiers.new('Subdivision', 'SUBSURF')
_m.levels = 3
_m.render_levels = 4
_m = ob_cube.modifiers.new('Smooth by Angle', 'NODES')
_m.node_group = ng_smooth_by_angle
_m.use_pin_to_last = True
_m.show_group_selector = False
ob_circle.location = (0.0, 2.111, 7.559)
ob_circle.scale = (1.041, 1.041, 1.041)

# ---- collection membership
col_collection.objects.link(ob_plane)
col_collection.objects.link(ob_cube)
col_collection.objects.link(ob_circle)

# ---- scene / render settings (as saved in the file)
scene.frame_start = 1; scene.frame_end = 250; scene.frame_set(1)
scene.render.engine = 'BLENDER_EEVEE_NEXT'
bpy.context.view_layer.update()

# ---- added for rendering (the .blend has no active camera and no usable light): camera, sun
cam_auto = bpy.data.cameras.new('AutoCamera')
cam_auto.lens = 50.0
cam_auto.sensor_width = 36.0
cam_auto.clip_end = 1000.0
ob_auto_camera = bpy.data.objects.new('AutoCamera', cam_auto)
scene.collection.objects.link(ob_auto_camera)
ob_auto_camera.location = (20.0076, -21.5831, 16.9651)
ob_auto_camera.rotation_euler = (1.09748, -7.21219e-08, 0.694738)
scene.camera = ob_auto_camera
light_auto_sun = bpy.data.lights.new('AutoSun', 'SUN')
light_auto_sun.energy = 3.0
light_auto_sun.angle = 0.0523599
ob_auto_sun = bpy.data.objects.new('AutoSun', light_auto_sun)
scene.collection.objects.link(ob_auto_sun)
ob_auto_sun.rotation_euler = (0.872665, 0.174533, 0.523599)
bpy.context.view_layer.update()

